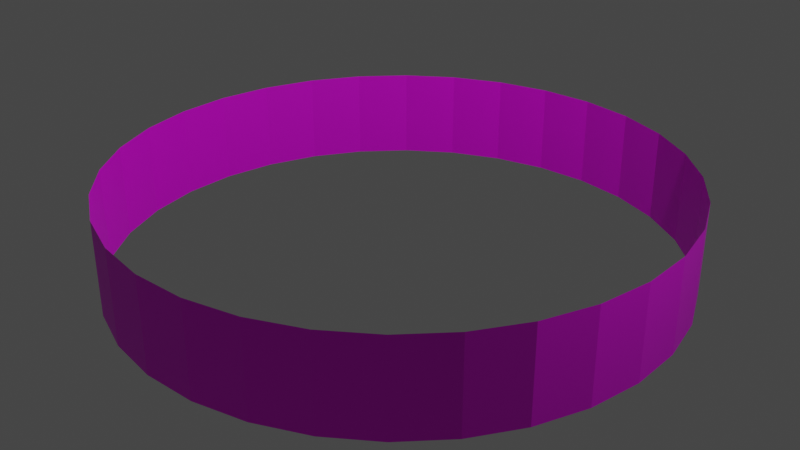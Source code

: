 # Source: headingHalo.blend  (saved by Blender 3.6.11; exported with 4.5.12 LTS)
import bpy
from mathutils import Matrix  # noqa: F401  (used for matrix-valued properties, if any)

bpy.ops.wm.read_factory_settings(use_empty=True)
scene = bpy.context.scene
scene.name = 'Scene'

# ---- collections
col_collection = bpy.data.collections.new('Collection'); scene.collection.children.link(col_collection)

# ---- images (referenced by path relative to the original .blend; pixels are not part of the script)
import os
ASSET_DIR = os.environ.get("B2B_ASSET_DIR", "")  # directory of the original .blend (textures are referenced by path, not embedded)
HERE = os.path.dirname(os.path.abspath(__file__))  # packed textures are extracted next to this script under _unpacked/

def load_image(name, relpath, width, height, colorspace="sRGB"):
    """Load a texture the original file referenced (path relative to the .blend, or extracted next to this script)."""
    p = next((c for c in (os.path.join(HERE, relpath), os.path.join(ASSET_DIR, relpath)) if relpath and os.path.exists(c)), "")
    if p:
        img = bpy.data.images.load(p, check_existing=True)
        img.name = name
    else:  # same state as the original file: an image datablock whose file is absent (Cycles renders it pink)
        img = bpy.data.images.new(name, width, height)
        img.source = "FILE"
        img.filepath = "//" + (relpath or name)
    img.colorspace_settings.name = colorspace
    return img
img_euroheadingbar_png_001 = load_image('EuroHeadingBar.png.001', 'EuroHeadingBar.png', 1024, 1024, 'sRGB')

# ---- materials (node trees are filled in below, after node groups)
mat_material_001 = bpy.data.materials.new('Material.001')
mat_material_001.use_transparent_shadow = False

# ---- material node trees
mat_material_001.use_nodes = True; mat_material_001.node_tree.nodes.clear()
_N = mat_material_001.node_tree.nodes; _L = mat_material_001.node_tree.links
n0 = _N.new('ShaderNodeBsdfPrincipled'); n0.name = 'Principled BSDF'; n0.location = (10, 300)
n0.distribution = 'GGX'
n0.subsurface_method = 'RANDOM_WALK_SKIN'
n0.inputs[3].default_value = 1.45
n0.inputs[27].default_value = (0.0, 0.0, 0.0, 1.0)
n0.inputs[28].default_value = 1.0
n1 = _N.new('ShaderNodeOutputMaterial'); n1.name = 'Material Output'; n1.location = (300, 300)
n2 = _N.new('ShaderNodeTexImage'); n2.name = 'Image Texture'; n2.location = (-280, 280)
n2.image = img_euroheadingbar_png_001
_L.new(n0.outputs[0], n1.inputs[0])
_L.new(n2.outputs[0], n0.inputs[0])
n1.is_active_output = True

# ---- world
world_world = bpy.data.worlds.new('World'); scene.world = world_world
world_world.use_nodes = True; world_world.node_tree.nodes.clear()
_N = world_world.node_tree.nodes; _L = world_world.node_tree.links
n0 = _N.new('ShaderNodeOutputWorld'); n0.name = 'World Output'; n0.location = (300, 300)
n1 = _N.new('ShaderNodeBackground'); n1.name = 'Background'; n1.location = (10, 300)
n1.inputs[0].default_value = (0.05088, 0.05088, 0.05088, 1.0)
_L.new(n1.outputs[0], n0.inputs[0])
n0.is_active_output = True
world_world.color = (0.05088, 0.05088, 0.05088)
world_world.use_sun_shadow = False
world_world.sun_shadow_jitter_overblur = 0.0

# ---- cameras
cam_camera = bpy.data.cameras.new('Camera')
cam_camera.clip_end = 100.0
cam_camera.ortho_scale = 7.314

# ---- lights
light_light = bpy.data.lights.new('Light', 'POINT')
light_light.transmission_factor = 0.0
light_light.energy = 1000.0
light_light.shadow_soft_size = 0.1
light_light.shadow_maximum_resolution = 0.006
light_light.use_absolute_resolution = True

# ---- meshes
me_cylinder = bpy.data.meshes.new('Cylinder')
me_cylinder.from_pydata([(0.0, 1.0, -1.0), (0.0, 1.0, 1.0), (0.1951, 0.9808, -1.0), (0.1951, 0.9808, 1.0), (0.3827, 0.9239, -1.0), (0.3827, 0.9239, 1.0), (0.5556, 0.8315, -1.0), (0.5556, 0.8315, 1.0), (0.7071, 0.7071, -1.0), (0.7071, 0.7071, 1.0), (0.8315, 0.5556, -1.0), (0.8315, 0.5556, 1.0), (0.9239, 0.3827, -1.0), (0.9239, 0.3827, 1.0), (0.9808, 0.1951, -1.0), (0.9808, 0.1951, 1.0), (1.0, 0.0, -1.0), (1.0, 0.0, 1.0), (0.9808, -0.1951, -1.0), (0.9808, -0.1951, 1.0), (0.9239, -0.3827, -1.0), (0.9239, -0.3827, 1.0), (0.8315, -0.5556, -1.0), (0.8315, -0.5556, 1.0), (0.7071, -0.7071, -1.0), (0.7071, -0.7071, 1.0), (0.5556, -0.8315, -1.0), (0.5556, -0.8315, 1.0), (0.3827, -0.9239, -1.0), (0.3827, -0.9239, 1.0), (0.1951, -0.9808, -1.0), (0.1951, -0.9808, 1.0), (0.0, -1.0, -1.0), (0.0, -1.0, 1.0), (-0.1951, -0.9808, -1.0), (-0.1951, -0.9808, 1.0), (-0.3827, -0.9239, -1.0), (-0.3827, -0.9239, 1.0), (-0.5556, -0.8315, -1.0), (-0.5556, -0.8315, 1.0), (-0.7071, -0.7071, -1.0), (-0.7071, -0.7071, 1.0), (-0.8315, -0.5556, -1.0), (-0.8315, -0.5556, 1.0), (-0.9239, -0.3827, -1.0), (-0.9239, -0.3827, 1.0), (-0.9808, -0.1951, -1.0), (-0.9808, -0.1951, 1.0), (-1.0, 0.0, -1.0), (-1.0, 0.0, 1.0), (-0.9808, 0.1951, -1.0), (-0.9808, 0.1951, 1.0), (-0.9239, 0.3827, -1.0), (-0.9239, 0.3827, 1.0), (-0.8315, 0.5556, -1.0), (-0.8315, 0.5556, 1.0), (-0.7071, 0.7071, -1.0), (-0.7071, 0.7071, 1.0), (-0.5556, 0.8315, -1.0), (-0.5556, 0.8315, 1.0), (-0.3827, 0.9239, -1.0), (-0.3827, 0.9239, 1.0), (-0.1951, 0.9808, -1.0), (-0.1951, 0.9808, 1.0)], [], [(0, 1, 3, 2), (2, 3, 5, 4), (4, 5, 7, 6), (6, 7, 9, 8), (8, 9, 11, 10), (10, 11, 13, 12), (12, 13, 15, 14), (14, 15, 17, 16), (16, 17, 19, 18), (18, 19, 21, 20), (20, 21, 23, 22), (22, 23, 25, 24), (24, 25, 27, 26), (26, 27, 29, 28), (28, 29, 31, 30), (30, 31, 33, 32), (32, 33, 35, 34), (34, 35, 37, 36), (36, 37, 39, 38), (38, 39, 41, 40), (40, 41, 43, 42), (42, 43, 45, 44), (44, 45, 47, 46), (46, 47, 49, 48), (48, 49, 51, 50), (50, 51, 53, 52), (52, 53, 55, 54), (54, 55, 57, 56), (56, 57, 59, 58), (58, 59, 61, 60), (60, 61, 63, 62), (62, 63, 1, 0)])
_uv = me_cylinder.uv_layers.new(name='UVMap')
_uv.uv.foreach_set('vector', [-2.035e-06, -0.02717, 2.035e-06, 0.5824, 0.03125, 0.5824, 0.03125, -0.0272, 0.03125, -0.0272, 0.03125, 0.5824, 0.0625, 0.5824, 0.0625, -0.02723, 0.0625, -0.02723, 0.0625, 0.5824, 0.09375, 0.5824, 0.09375, -0.02725, 0.09375, -0.02725, 0.09375, 0.5824, 0.125, 0.5823, 0.125, -0.02728, 0.125, -0.02728, 0.125, 0.5823, 0.1563, 0.5823, 0.1562, -0.02731, 0.1562, -0.02731, 0.1563, 0.5823, 0.1875, 0.5823, 0.1875, -0.02733, 0.1875, -0.02733, 0.1875, 0.5823, 0.2188, 0.5823, 0.2187, -0.02736, 0.2187, -0.02736, 0.2188, 0.5823, 0.25, 0.5822, 0.25, -0.02739, 0.25, -0.02739, 0.25, 0.5822, 0.2813, 0.5822, 0.2812, -0.02741, 0.2812, -0.02741, 0.2813, 0.5822, 0.3125, 0.5822, 0.3125, -0.02744, 0.3125, -0.02744, 0.3125, 0.5822, 0.3438, 0.5821, 0.3437, -0.02747, 0.3437, -0.02747, 0.3438, 0.5821, 0.375, 0.5821, 0.375, -0.0275, 0.375, -0.0275, 0.375, 0.5821, 0.4063, 0.5821, 0.4062, -0.02752, 0.4062, -0.02752, 0.4063, 0.5821, 0.4375, 0.5821, 0.4375, -0.02755, 0.4375, -0.02755, 0.4375, 0.5821, 0.4688, 0.582, 0.4687, -0.02758, 0.4687, -0.02758, 0.4688, 0.582, 0.5, 0.582, 0.5, -0.0276, 0.5, -0.0276, 0.5, 0.582, 0.5313, 0.582, 0.5312, -0.02763, 0.5312, -0.02763, 0.5313, 0.582, 0.5625, 0.582, 0.5625, -0.02766, 0.5625, -0.02766, 0.5625, 0.582, 0.5938, 0.5819, 0.5937, -0.02768, 0.5937, -0.02768, 0.5938, 0.5819, 0.625, 0.5819, 0.625, -0.02771, 0.625, -0.02771, 0.625, 0.5819, 0.6563, 0.5819, 0.6562, -0.02774, 0.6562, -0.02774, 0.6563, 0.5819, 0.6875, 0.5818, 0.6875, -0.02777, 0.6875, -0.02777, 0.6875, 0.5818, 0.7188, 0.5818, 0.7187, -0.02779, 0.7187, -0.02779, 0.7188, 0.5818, 0.75, 0.5818, 0.75, -0.02782, 0.75, -0.02782, 0.75, 0.5818, 0.7813, 0.5818, 0.7812, -0.02785, 0.7812, -0.02785, 0.7813, 0.5818, 0.8125, 0.5817, 0.8125, -0.02787, 0.8125, -0.02787, 0.8125, 0.5817, 0.8438, 0.5817, 0.8437, -0.0279, 0.8437, -0.0279, 0.8438, 0.5817, 0.875, 0.5817, 0.875, -0.02793, 0.875, -0.02793, 0.875, 0.5817, 0.9063, 0.5817, 0.9062, -0.02795, 0.9062, -0.02795, 0.9063, 0.5817, 0.9375, 0.5816, 0.9375, -0.02798, 0.9375, -0.02798, 0.9375, 0.5816, 0.9688, 0.5816, 0.9687, -0.02801, 0.9687, -0.02801, 0.9688, 0.5816, 1.0, 0.5816, 1.0, -0.02803])
me_cylinder.materials.append(mat_material_001)
me_cylinder.update()

# ---- objects
ob_light = bpy.data.objects.new('Light', light_light)
ob_camera = bpy.data.objects.new('Camera', cam_camera)
ob_cylinder = bpy.data.objects.new('Cylinder', me_cylinder)

# ---- transforms, parenting, visibility, modifiers, constraints
ob_light.location = (4.076, 1.005, 5.904)
ob_light.rotation_euler = (0.6503, 0.05522, 1.866)
ob_light.lock_rotations_4d = False
ob_light.empty_display_type = 'ARROWS'
ob_light.color = (0.0, 0.0, 0.0, 0.0)
ob_light.lineart.crease_threshold = 0.0
ob_camera.location = (7.359, -6.926, 4.958)
ob_camera.rotation_euler = (1.109, 0.0, 0.8149)
ob_camera.lock_rotations_4d = False
ob_camera.empty_display_type = 'ARROWS'
ob_camera.color = (0.0, 0.0, 0.0, 0.0)
ob_camera.display_type = 'WIRE'
ob_camera.lineart.crease_threshold = 0.0
ob_cylinder.location = (0.0, 0.0, 0.0)
ob_cylinder.scale = (3.0, 3.0, 0.5)

# ---- collection membership
col_collection.objects.link(ob_light)
col_collection.objects.link(ob_camera)
col_collection.objects.link(ob_cylinder)

# ---- scene / render settings (as saved in the file)
scene.camera = ob_camera
scene.frame_start = 1; scene.frame_end = 250; scene.frame_set(1)
scene.render.engine = 'BLENDER_EEVEE_NEXT'
scene.cycles.sampling_pattern = 'TABULATED_SOBOL'
scene.view_settings.view_transform = 'Filmic'
bpy.context.view_layer.update()
